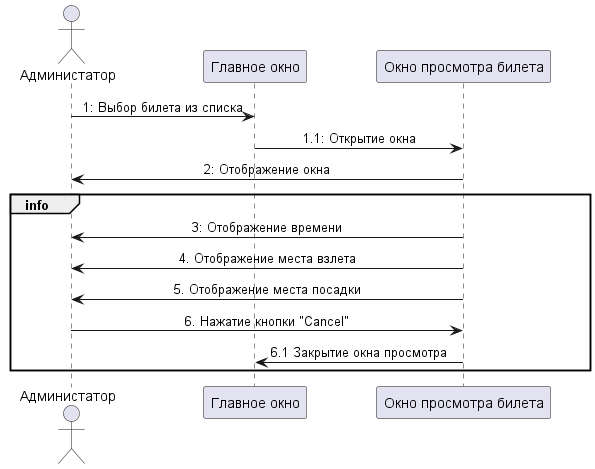

The diagram above was rendered by PlantUML. Its source (embedded in the PNG):
@startuml
'https://plantuml.com/sequence-diagram
skinparam sequence{
ParticipantPadding 30
MessageAlign center
}

Actor Администатор as Admin
participant "Главное окно" as mainWindow
participant "Окно просмотра билета" as itemWindow

Admin -> mainWindow: 1: Выбор билета из списка
mainWindow -> itemWindow: 1.1: Открытие окна
itemWindow -> Admin: 2: Отображение окна

group info
itemWindow -> Admin: 3: Отображение времени
itemWindow -> Admin: 4. Отображение места взлета
itemWindow -> Admin: 5. Отображение места посадки
Admin -> itemWindow: 6. Нажатие кнопки "Cancel"
itemWindow -> mainWindow: 6.1 Закрытие окна просмотра
end

@enduml